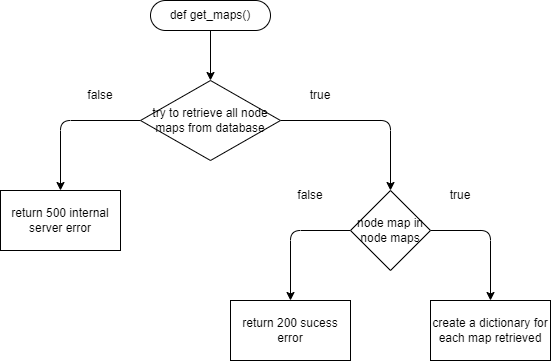

The diagram above was exported from draw.io. Its source (the exported page's mxGraphModel, read from the mxfile embedded in the PNG):
<mxGraphModel dx="1126" dy="779" grid="1" gridSize="10" guides="1" tooltips="1" connect="1" arrows="1" fold="1" page="1" pageScale="1" pageWidth="850" pageHeight="1100" math="0" shadow="0">
  <root>
    <mxCell id="0" />
    <mxCell id="1" parent="0" />
    <mxCell id="5" value="" style="edgeStyle=none;html=1;" parent="1" source="2" target="4" edge="1">
      <mxGeometry relative="1" as="geometry" />
    </mxCell>
    <mxCell id="2" value="def get_maps()" style="rounded=1;whiteSpace=wrap;html=1;arcSize=50;" parent="1" vertex="1">
      <mxGeometry x="280" y="50" width="120" height="30" as="geometry" />
    </mxCell>
    <mxCell id="9" style="edgeStyle=none;html=1;exitX=1;exitY=0.5;exitDx=0;exitDy=0;entryX=0.5;entryY=0;entryDx=0;entryDy=0;" parent="1" source="4" target="7" edge="1">
      <mxGeometry relative="1" as="geometry">
        <Array as="points">
          <mxPoint x="520" y="170" />
        </Array>
      </mxGeometry>
    </mxCell>
    <mxCell id="15" style="edgeStyle=none;html=1;exitX=0;exitY=0.5;exitDx=0;exitDy=0;entryX=0.5;entryY=0;entryDx=0;entryDy=0;" parent="1" source="4" target="14" edge="1">
      <mxGeometry relative="1" as="geometry">
        <Array as="points">
          <mxPoint x="190" y="170" />
        </Array>
      </mxGeometry>
    </mxCell>
    <mxCell id="4" value="try to retrieve all node maps from database" style="rhombus;whiteSpace=wrap;html=1;" parent="1" vertex="1">
      <mxGeometry x="270" y="130" width="140" height="80" as="geometry" />
    </mxCell>
    <mxCell id="12" style="edgeStyle=none;html=1;exitX=0;exitY=0.5;exitDx=0;exitDy=0;entryX=0.5;entryY=0;entryDx=0;entryDy=0;" parent="1" source="7" target="11" edge="1">
      <mxGeometry relative="1" as="geometry">
        <Array as="points">
          <mxPoint x="420" y="280" />
        </Array>
      </mxGeometry>
    </mxCell>
    <mxCell id="13" style="edgeStyle=none;html=1;exitX=1;exitY=0.5;exitDx=0;exitDy=0;entryX=0.5;entryY=0;entryDx=0;entryDy=0;" parent="1" source="7" target="10" edge="1">
      <mxGeometry relative="1" as="geometry">
        <Array as="points">
          <mxPoint x="620" y="280" />
        </Array>
      </mxGeometry>
    </mxCell>
    <mxCell id="7" value="node map in node maps" style="rhombus;whiteSpace=wrap;html=1;" parent="1" vertex="1">
      <mxGeometry x="480" y="240" width="80" height="80" as="geometry" />
    </mxCell>
    <mxCell id="10" value="create a dictionary for each map retrieved" style="rounded=0;whiteSpace=wrap;html=1;" parent="1" vertex="1">
      <mxGeometry x="560" y="350" width="120" height="60" as="geometry" />
    </mxCell>
    <mxCell id="11" value="return 200 sucess error" style="rounded=0;whiteSpace=wrap;html=1;" parent="1" vertex="1">
      <mxGeometry x="360" y="350" width="120" height="60" as="geometry" />
    </mxCell>
    <mxCell id="14" value="return 500 internal server error" style="rounded=0;whiteSpace=wrap;html=1;" parent="1" vertex="1">
      <mxGeometry x="130" y="240" width="120" height="60" as="geometry" />
    </mxCell>
    <mxCell id="16" value="true" style="text;html=1;strokeColor=none;fillColor=none;align=center;verticalAlign=middle;whiteSpace=wrap;rounded=0;" parent="1" vertex="1">
      <mxGeometry x="420" y="130" width="60" height="30" as="geometry" />
    </mxCell>
    <mxCell id="17" value="false" style="text;html=1;strokeColor=none;fillColor=none;align=center;verticalAlign=middle;whiteSpace=wrap;rounded=0;" parent="1" vertex="1">
      <mxGeometry x="200" y="130" width="60" height="30" as="geometry" />
    </mxCell>
    <mxCell id="18" value="true" style="text;html=1;strokeColor=none;fillColor=none;align=center;verticalAlign=middle;whiteSpace=wrap;rounded=0;" parent="1" vertex="1">
      <mxGeometry x="560" y="230" width="60" height="30" as="geometry" />
    </mxCell>
    <mxCell id="19" value="false" style="text;html=1;strokeColor=none;fillColor=none;align=center;verticalAlign=middle;whiteSpace=wrap;rounded=0;" parent="1" vertex="1">
      <mxGeometry x="410" y="230" width="60" height="30" as="geometry" />
    </mxCell>
  </root>
</mxGraphModel>